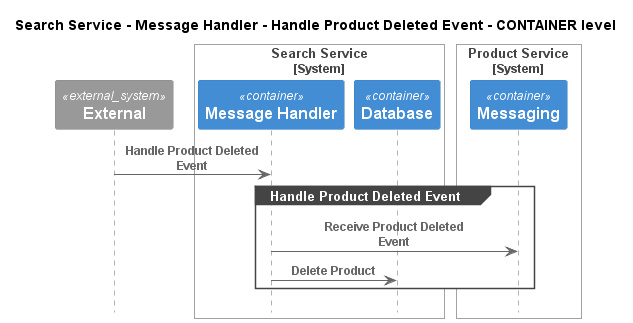

The diagram above was rendered by PlantUML. Its source (embedded in the PNG):
@startuml
!pragma layout smetana
!include ..\..\..\..\..\..\.c4s\C4_Sequence.puml

title Search Service - Message Handler - Handle Product Deleted Event - CONTAINER level

System_Ext(C4InterFlow.SoftwareSystems.ExternalSystem, "External", "")

System_Boundary(ECommercePlatform.SoftwareSystems.SearchService, "Search Service")
    Container(ECommercePlatform.SoftwareSystems.SearchService.Containers.MessageHandler, "Message Handler", "", "")
    Container(ECommercePlatform.SoftwareSystems.SearchService.Containers.Database, "Database", "", "")
Boundary_End()

System_Boundary(ECommercePlatform.SoftwareSystems.ProductService, "Product Service")
    Container(ECommercePlatform.SoftwareSystems.ProductService.Containers.Messaging, "Messaging", "", "")
Boundary_End()

Rel(C4InterFlow.SoftwareSystems.ExternalSystem, ECommercePlatform.SoftwareSystems.SearchService.Containers.MessageHandler, "Handle Product Deleted Event")
group Handle Product Deleted Event
Rel(ECommercePlatform.SoftwareSystems.SearchService.Containers.MessageHandler, ECommercePlatform.SoftwareSystems.ProductService.Containers.Messaging, "Receive Product Deleted Event")
Rel(ECommercePlatform.SoftwareSystems.SearchService.Containers.MessageHandler, ECommercePlatform.SoftwareSystems.SearchService.Containers.Database, "Delete Product")
end


@enduml